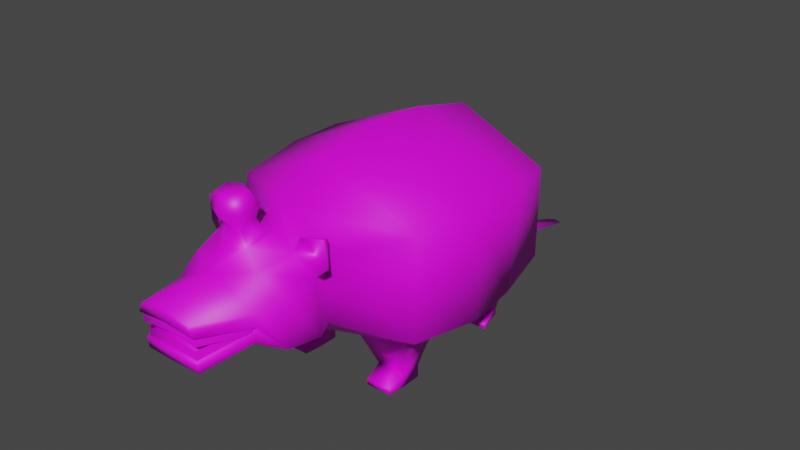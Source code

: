 # Source: enemy_002.blend  (saved by Blender 3.0.42; exported with 4.5.12 LTS)
import bpy
from mathutils import Matrix  # noqa: F401  (used for matrix-valued properties, if any)

bpy.ops.wm.read_factory_settings(use_empty=True)
scene = bpy.context.scene
scene.name = 'Scene'

# ---- collections
col_collection = bpy.data.collections.new('Collection'); scene.collection.children.link(col_collection)

# ---- images (referenced by path relative to the original .blend; pixels are not part of the script)
import os
ASSET_DIR = os.environ.get("B2B_ASSET_DIR", "")  # directory of the original .blend (textures are referenced by path, not embedded)
HERE = os.path.dirname(os.path.abspath(__file__))  # packed textures are extracted next to this script under _unpacked/

def load_image(name, relpath, width, height, colorspace="sRGB"):
    """Load a texture the original file referenced (path relative to the .blend, or extracted next to this script)."""
    p = next((c for c in (os.path.join(HERE, relpath), os.path.join(ASSET_DIR, relpath)) if relpath and os.path.exists(c)), "")
    if p:
        img = bpy.data.images.load(p, check_existing=True)
        img.name = name
    else:  # same state as the original file: an image datablock whose file is absent (Cycles renders it pink)
        img = bpy.data.images.new(name, width, height)
        img.source = "FILE"
        img.filepath = "//" + (relpath or name)
    img.colorspace_settings.name = colorspace
    return img
img_untitled = load_image('Untitled', '', 1024, 1024, 'sRGB')

# ---- materials (node trees are filled in below, after node groups)
mat_material = bpy.data.materials.new('Material')
mat_material.use_transparent_shadow = False

# ---- material node trees
mat_material.use_nodes = True; mat_material.node_tree.nodes.clear()
_N = mat_material.node_tree.nodes; _L = mat_material.node_tree.links
n0 = _N.new('ShaderNodeOutputMaterial'); n0.name = 'Material Output'; n0.location = (300, 300)
n1 = _N.new('ShaderNodeBsdfPrincipled'); n1.name = 'Principled BSDF'; n1.location = (10, 300)
n1.distribution = 'GGX'
n1.subsurface_method = 'RANDOM_WALK_SKIN'
n1.inputs[3].default_value = 1.45
n1.inputs[27].default_value = (0.0, 0.0, 0.0, 1.0)
n1.inputs[28].default_value = 1.0
n2 = _N.new('ShaderNodeTexImage'); n2.name = 'Image Texture'; n2.location = (-301, 296)
n2.image = img_untitled
n2.interpolation = 'Closest'
_L.new(n1.outputs[0], n0.inputs[0])
_L.new(n2.outputs[0], n1.inputs[0])
n0.is_active_output = True

# ---- world
world_world = bpy.data.worlds.new('World'); scene.world = world_world
world_world.use_nodes = True; world_world.node_tree.nodes.clear()
_N = world_world.node_tree.nodes; _L = world_world.node_tree.links
n0 = _N.new('ShaderNodeOutputWorld'); n0.name = 'World Output'; n0.location = (300, 300)
n1 = _N.new('ShaderNodeBackground'); n1.name = 'Background'; n1.location = (10, 300)
n1.inputs[0].default_value = (0.05088, 0.05088, 0.05088, 1.0)
_L.new(n1.outputs[0], n0.inputs[0])
n0.is_active_output = True
world_world.color = (0.05088, 0.05088, 0.05088)
world_world.use_sun_shadow = False
world_world.sun_shadow_jitter_overblur = 0.0

# ---- meshes
me_plane = bpy.data.meshes.new('Plane')
me_plane.from_pydata([(0.0, -0.9284, 1.323), (0.0, -0.9439, 0.5356), (0.0, 1.045, 1.103), (0.0, 1.041, 0.5609), (0.0, 0.76, 1.434), (0.0, -0.13, 1.564), (0.0, -0.5924, 1.481), (0.0, -0.565, 0.3076), (0.0, -0.1321, 0.3075), (0.0, 0.7161, 0.3849), (0.322, -0.9638, 1.099), (0.3147, -0.9084, 0.6554), (0.3752, 1.012, 0.6453), (0.4245, 0.9118, 1.019), (0.6685, -0.5613, 0.4754), (0.6853, -0.565, 1.187), (0.7613, -0.07849, 0.4462), (0.7449, -0.0817, 1.231), (0.6362, 0.744, 0.5104), (0.6431, 0.739, 1.154), (0.1105, -1.072, 1.245), (0.0, -1.107, 0.5821), (0.3925, -1.076, 1.055), (0.4158, -1.083, 0.6831), (0.2239, -1.359, 1.143), (0.0, -1.329, 0.6068), (0.3749, -1.287, 1.023), (0.3749, -1.302, 0.6919), (0.0, 0.2927, 1.546), (0.0, 0.285, 0.2922), (0.7588, 0.3339, 1.22), (0.7078, 0.3233, 0.4462), (0.1631, 0.404, 0.3214), (0.1631, 0.6811, 0.3809), (0.5523, 0.7116, 0.4917), (0.5813, 0.3755, 0.4586), (0.3975, 0.6589, 0.03736), (0.4136, 0.5854, 0.03736), (0.2991, 0.5894, 0.03736), (0.3154, 0.653, 0.03736), (0.1537, -0.4913, 0.321), (0.1537, -0.1921, 0.3022), (0.5749, -0.5102, 0.4251), (0.5721, -0.1696, 0.4253), (0.2546, -0.4113, 0.08993), (0.2546, -0.2677, 0.08993), (0.4584, -0.4113, 0.08993), (0.4572, -0.2677, 0.08993), (0.2546, -0.4113, -0.0006297), (0.2546, -0.2677, -0.0006297), (0.4584, -0.4113, -0.0006297), (0.4572, -0.2677, -0.0006297), (0.2662, -0.5356, 0.03626), (0.447, -0.5356, 0.03626), (0.2662, -0.5356, -0.0006297), (0.447, -0.5356, -0.0006297), (0.0, 1.124, 0.8117), (0.0, 1.497, 0.1742), (0.1155, 1.501, 0.2119), (0.0, 1.518, 0.2387), (0.0, 1.112, 0.466), (0.1988, 1.12, 0.5931), (0.0, 1.165, 0.6236), (0.0, 2.025, 0.05168), (0.05349, 2.026, 0.06518), (0.0, 2.032, 0.07477), (0.4921, -0.45, 0.2409), (0.4904, -0.2202, 0.2409), (0.2226, -0.442, 0.1762), (0.2226, -0.2298, 0.1683), (0.2413, 0.6674, 0.3484), (0.2313, 0.4872, 0.3237), (0.4834, 0.4759, 0.3488), (0.474, 0.6841, 0.366), (0.2756, -1.139, 1.192), (0.4507, -1.074, 1.303), (0.2894, -1.088, 1.269), (0.3654, -0.9499, 1.23), (0.4665, -1.058, 1.12), (0.2027, -1.787, 0.7117), (0.0, -1.798, 0.7216), (0.3177, -1.46, 0.8896), (0.0, -1.533, 0.9494), (0.3022, -1.458, 0.9656), (0.0, -1.484, 1.125), (0.3039, -1.473, 0.7915), (0.0, -1.552, 0.7608), (0.0, -1.375, 1.202), (0.0, -1.124, 1.292), (0.1136, -1.164, 1.272), (0.1155, -1.314, 1.234), (0.0, -1.341, 1.349), (0.0, -1.182, 1.378), (0.08726, -1.213, 1.372), (0.08726, -1.31, 1.355), (0.0, -1.372, 1.521), (0.0, -1.214, 1.55), (0.08726, -1.245, 1.544), (0.08726, -1.341, 1.527), (0.0, -1.405, 1.426), (0.113, -1.355, 1.436), (0.113, -1.199, 1.464), (0.0, -1.149, 1.473), (0.0, -1.824, 1.065), (0.1867, -1.814, 1.012), (0.0, -1.827, 0.9765), (0.2161, -1.814, 0.9468), (0.2894, -1.499, 0.8368), (0.1909, -1.781, 0.7857), (0.0, -1.787, 0.7931), (0.2881, -1.516, 0.8995), (0.187, -1.782, 0.8465), (0.0, -1.786, 0.8531), (0.3053, -1.48, 0.8968), (0.0, -1.809, 0.9744), (0.2035, -1.8, 0.9476), (0.2956, -1.497, 0.8489), (0.0, -1.809, 0.9127), (0.2035, -1.8, 0.8859), (0.0, -1.532, 0.919), (0.3135, -1.462, 0.864), (0.2027, -1.792, 0.7808), (0.0, -1.803, 0.7906), (0.3975, 0.6589, 0.0005197), (0.4136, 0.5854, 0.0005197), (0.2991, 0.5894, 0.0005197), (0.3154, 0.653, 0.0005197), (0.2596, 0.4551, 0.03736), (0.4527, 0.4511, 0.03736), (0.2596, 0.4551, 0.0005197), (0.4527, 0.4511, 0.0005197), (0.4273, 0.5661, 0.1687), (0.422, 0.6824, 0.1752), (0.2865, 0.5724, 0.1591), (0.292, 0.6731, 0.1685), (-0.322, -0.9638, 1.099), (-0.3147, -0.9084, 0.6554), (-0.3752, 1.012, 0.6453), (-0.4245, 0.9118, 1.019), (-0.6685, -0.5613, 0.4754), (-0.6853, -0.565, 1.187), (-0.7613, -0.07849, 0.4462), (-0.7449, -0.0817, 1.231), (-0.6362, 0.744, 0.5104), (-0.6431, 0.739, 1.154), (-0.1105, -1.072, 1.245), (-0.3925, -1.076, 1.055), (-0.4158, -1.083, 0.6831), (-0.2239, -1.359, 1.143), (-0.3749, -1.287, 1.023), (-0.3749, -1.302, 0.6919), (-0.7588, 0.3339, 1.22), (-0.7078, 0.3233, 0.4462), (-0.1631, 0.404, 0.3214), (-0.1631, 0.6811, 0.3809), (-0.5523, 0.7116, 0.4917), (-0.5813, 0.3755, 0.4586), (-0.3975, 0.6589, 0.03736), (-0.4136, 0.5854, 0.03736), (-0.2991, 0.5894, 0.03736), (-0.3154, 0.653, 0.03736), (-0.1537, -0.4913, 0.321), (-0.1537, -0.1921, 0.3022), (-0.5749, -0.5102, 0.4251), (-0.5721, -0.1696, 0.4253), (-0.2546, -0.4113, 0.08993), (-0.2546, -0.2677, 0.08993), (-0.4584, -0.4113, 0.08993), (-0.4572, -0.2677, 0.08993), (-0.2546, -0.4113, -0.0006297), (-0.2546, -0.2677, -0.0006297), (-0.4584, -0.4113, -0.0006297), (-0.4572, -0.2677, -0.0006297), (-0.2662, -0.5356, 0.03626), (-0.447, -0.5356, 0.03626), (-0.2662, -0.5356, -0.0006297), (-0.447, -0.5356, -0.0006297), (-0.1155, 1.501, 0.2119), (-0.1988, 1.12, 0.5931), (-0.05349, 2.026, 0.06518), (-0.4921, -0.45, 0.2409), (-0.4904, -0.2202, 0.2409), (-0.2226, -0.442, 0.1762), (-0.2226, -0.2298, 0.1683), (-0.2413, 0.6674, 0.3484), (-0.2313, 0.4872, 0.3237), (-0.4834, 0.4759, 0.3488), (-0.474, 0.6841, 0.366), (-0.2756, -1.139, 1.192), (-0.4507, -1.074, 1.303), (-0.2894, -1.088, 1.269), (-0.3654, -0.9499, 1.23), (-0.4665, -1.058, 1.12), (-0.2027, -1.787, 0.7117), (-0.3177, -1.46, 0.8896), (-0.3022, -1.458, 0.9656), (-0.3039, -1.473, 0.7915), (-0.1136, -1.164, 1.272), (-0.1155, -1.314, 1.234), (-0.08726, -1.213, 1.372), (-0.08726, -1.31, 1.355), (-0.08726, -1.245, 1.544), (-0.08726, -1.341, 1.527), (-0.113, -1.355, 1.436), (-0.113, -1.199, 1.464), (-0.1867, -1.814, 1.012), (-0.2161, -1.814, 0.9468), (-0.2894, -1.499, 0.8368), (-0.1909, -1.781, 0.7857), (-0.2881, -1.516, 0.8995), (-0.187, -1.782, 0.8465), (-0.3053, -1.48, 0.8968), (-0.2035, -1.8, 0.9476), (-0.2956, -1.497, 0.8489), (-0.2035, -1.8, 0.8859), (-0.3135, -1.462, 0.864), (-0.2027, -1.792, 0.7808), (-0.3975, 0.6589, 0.0005197), (-0.4136, 0.5854, 0.0005197), (-0.2991, 0.5894, 0.0005197), (-0.3154, 0.653, 0.0005197), (-0.2596, 0.4551, 0.03736), (-0.4527, 0.4511, 0.03736), (-0.2596, 0.4551, 0.0005197), (-0.4527, 0.4511, 0.0005197), (-0.4273, 0.5661, 0.1687), (-0.422, 0.6824, 0.1752), (-0.2865, 0.5724, 0.1591), (-0.292, 0.6731, 0.1685)], [], [(18, 9, 3, 12), (11, 1, 7, 14), (7, 8, 41, 40), (29, 9, 33, 32), (28, 30, 19, 4), (6, 15, 17, 5), (30, 31, 18, 19), (0, 10, 15, 6), (15, 14, 16, 17), (4, 19, 13, 2), (10, 11, 14, 15), (62, 61, 58, 59), (13, 12, 56, 2), (1, 11, 23, 21), (11, 10, 22, 23), (21, 23, 27, 25), (23, 22, 26, 27), (5, 17, 30, 28), (16, 8, 29, 31), (9, 18, 34, 33), (31, 29, 32, 35), (18, 31, 35, 34), (39, 36, 123, 126), (131, 133, 38, 37), (133, 134, 39, 38), (132, 131, 37, 36), (134, 132, 36, 39), (67, 66, 46, 47), (8, 16, 43, 41), (14, 7, 40, 42), (16, 14, 42, 43), (45, 47, 51, 49), (66, 68, 44, 46), (69, 67, 47, 45), (68, 69, 45, 44), (124, 130, 129, 125, 126, 123), (44, 45, 49, 48), (47, 46, 50, 51), (50, 46, 53, 55), (53, 52, 54, 55), (44, 48, 54, 52), (46, 44, 52, 53), (19, 18, 12, 13), (17, 16, 31, 30), (59, 58, 64, 65), (61, 60, 57, 58), (12, 3, 60, 61), (56, 12, 61, 62), (64, 63, 65), (58, 57, 63, 64), (40, 41, 69, 68), (41, 43, 67, 69), (42, 40, 68, 66), (43, 42, 66, 67), (34, 35, 72, 73), (33, 34, 73, 70), (35, 32, 71, 72), (32, 33, 70, 71), (22, 74, 24, 26), (77, 76, 75), (78, 77, 75), (76, 78, 75), (74, 22, 78, 76), (22, 10, 77, 78), (10, 74, 76, 77), (109, 108, 111, 112), (108, 107, 110, 111), (81, 106, 105, 82), (84, 103, 104, 83), (106, 104, 103, 105), (85, 79, 80, 86), (79, 121, 122, 80), (86, 25, 27, 85), (83, 104, 106, 81), (89, 93, 94, 90), (100, 98, 95, 99), (90, 94, 91, 87), (88, 92, 93, 89), (95, 98, 97, 96), (102, 96, 97, 101), (101, 97, 98, 100), (93, 101, 100, 94), (92, 102, 101, 93), (94, 100, 99, 91), (113, 115, 118, 116), (115, 114, 117, 118), (119, 122, 121, 120), (85, 120, 121, 79), (83, 26, 24, 84), (119, 120, 81, 82), (85, 27, 26, 83, 81, 120), (88, 89, 20, 0), (74, 10, 0, 20), (90, 87, 84, 24), (89, 90, 24, 74, 20), (38, 39, 126, 125), (36, 37, 124, 123), (124, 37, 128, 130), (128, 127, 129, 130), (37, 38, 127, 128), (38, 125, 129, 127), (70, 73, 132, 134), (73, 72, 131, 132), (71, 70, 134, 133), (72, 71, 133, 131), (50, 55, 54, 48, 49, 51), (143, 137, 3, 9), (136, 139, 7, 1), (7, 161, 162, 8), (29, 153, 154, 9), (28, 4, 144, 151), (6, 5, 142, 140), (151, 144, 143, 152), (0, 6, 140, 135), (140, 142, 141, 139), (4, 2, 138, 144), (135, 140, 139, 136), (62, 59, 177, 178), (138, 2, 56, 137), (1, 21, 147, 136), (136, 147, 146, 135), (21, 25, 150, 147), (147, 150, 149, 146), (5, 28, 151, 142), (141, 152, 29, 8), (9, 154, 155, 143), (152, 156, 153, 29), (143, 155, 156, 152), (160, 220, 217, 157), (225, 158, 159, 227), (227, 159, 160, 228), (226, 157, 158, 225), (228, 160, 157, 226), (181, 168, 167, 180), (8, 162, 164, 141), (139, 163, 161, 7), (141, 164, 163, 139), (166, 170, 172, 168), (180, 167, 165, 182), (183, 166, 168, 181), (182, 165, 166, 183), (218, 217, 220, 219, 223, 224), (165, 169, 170, 166), (168, 172, 171, 167), (171, 176, 174, 167), (174, 176, 175, 173), (165, 173, 175, 169), (167, 174, 173, 165), (144, 138, 137, 143), (142, 151, 152, 141), (59, 65, 179, 177), (178, 177, 57, 60), (137, 178, 60, 3), (56, 62, 178, 137), (179, 65, 63), (177, 179, 63, 57), (161, 182, 183, 162), (162, 183, 181, 164), (163, 180, 182, 161), (164, 181, 180, 163), (155, 187, 186, 156), (154, 184, 187, 155), (156, 186, 185, 153), (153, 185, 184, 154), (146, 149, 148, 188), (191, 189, 190), (192, 189, 191), (190, 189, 192), (188, 190, 192, 146), (146, 192, 191, 135), (135, 191, 190, 188), (109, 112, 210, 208), (208, 210, 209, 207), (194, 82, 105, 206), (84, 195, 205, 103), (206, 105, 103, 205), (196, 86, 80, 193), (193, 80, 122, 216), (86, 196, 150, 25), (195, 194, 206, 205), (197, 198, 200, 199), (203, 99, 95, 202), (198, 87, 91, 200), (88, 197, 199, 92), (95, 96, 201, 202), (102, 204, 201, 96), (204, 203, 202, 201), (199, 200, 203, 204), (92, 199, 204, 102), (200, 91, 99, 203), (211, 213, 214, 212), (212, 214, 117, 114), (119, 215, 216, 122), (196, 193, 216, 215), (195, 84, 148, 149), (119, 82, 194, 215), (196, 215, 194, 195, 149, 150), (88, 0, 145, 197), (188, 145, 0, 135), (198, 148, 84, 87), (197, 145, 188, 148, 198), (159, 219, 220, 160), (157, 217, 218, 158), (218, 224, 222, 158), (222, 224, 223, 221), (158, 222, 221, 159), (159, 221, 223, 219), (184, 228, 226, 187), (187, 226, 225, 186), (185, 227, 228, 184), (186, 225, 227, 185), (171, 172, 170, 169, 175, 176)])
me_plane.polygons.foreach_set('use_smooth', [True] * 212)
_uv = me_plane.uv_layers.new(name='UVMap')
_uv.uv.foreach_set('vector', [0.2434, 0.4139, 0.3936, 0.4141, 0.3827, 0.4989, 0.2938, 0.491, 0.3235, 0.0125, 0.4012, 0.01332, 0.4095, 0.1144, 0.2514, 0.1097, 0.4095, 0.1144, 0.4042, 0.2149, 0.3702, 0.1977, 0.3736, 0.1308, 0.4021, 0.3105, 0.3936, 0.4141, 0.3567, 0.4015, 0.3624, 0.3365, 0.2017, 0.5558, 0.0125, 0.543, 0.03267, 0.4474, 0.1936, 0.4459, 0.1919, 0.7601, 0.02109, 0.7503, 0.01477, 0.6384, 0.2017, 0.6528, 0.4366, 0.343, 0.6145, 0.3421, 0.6003, 0.44, 0.4527, 0.4394, 0.1764, 0.8438, 0.08701, 0.857, 0.02109, 0.7503, 0.1919, 0.7601, 0.4448, 0.1359, 0.608, 0.1364, 0.6145, 0.2491, 0.4345, 0.2476, 0.1936, 0.4459, 0.03267, 0.4474, 0.06683, 0.3851, 0.1646, 0.35, 0.4666, 0.0125, 0.5686, 0.02208, 0.608, 0.1364, 0.4448, 0.1359, 0.1151, 0.2479, 0.07084, 0.2645, 0.05092, 0.1409, 0.07754, 0.1341, 0.06683, 0.3851, 0.03787, 0.3005, 0.1346, 0.2875, 0.1646, 0.35, 0.5934, 0.5513, 0.6084, 0.6331, 0.5677, 0.6511, 0.5525, 0.5586, 0.6084, 0.6331, 0.6084, 0.736, 0.5769, 0.7294, 0.5677, 0.6511, 0.5525, 0.5586, 0.5677, 0.6511, 0.5251, 0.6507, 0.4974, 0.5719, 0.5677, 0.6511, 0.5769, 0.7294, 0.5258, 0.7208, 0.5251, 0.6507, 0.2017, 0.6528, 0.01477, 0.6384, 0.0125, 0.543, 0.2017, 0.5558, 0.2267, 0.2218, 0.4042, 0.2149, 0.4021, 0.3105, 0.2359, 0.3142, 0.3936, 0.4141, 0.2434, 0.4139, 0.2637, 0.4066, 0.3567, 0.4015, 0.2359, 0.3142, 0.4021, 0.3105, 0.3624, 0.3365, 0.263, 0.3311, 0.2434, 0.4139, 0.2359, 0.3142, 0.263, 0.3311, 0.2637, 0.4066, 0.8861, 0.8618, 0.8861, 0.8429, 0.8945, 0.8429, 0.8945, 0.8618, 0.7188, 0.6443, 0.7198, 0.6091, 0.7465, 0.6151, 0.7463, 0.6357, 0.7198, 0.6091, 0.7316, 0.5899, 0.7516, 0.6041, 0.7465, 0.6151, 0.7345, 0.6661, 0.7188, 0.6443, 0.7463, 0.6357, 0.7532, 0.6471, 0.7573, 0.6763, 0.7345, 0.6661, 0.7532, 0.6471, 0.7656, 0.6543, 0.7028, 0.18, 0.6885, 0.1269, 0.726, 0.1283, 0.7336, 0.1595, 0.4042, 0.2149, 0.2267, 0.2218, 0.2713, 0.202, 0.3702, 0.1977, 0.2514, 0.1097, 0.4095, 0.1144, 0.3736, 0.1308, 0.275, 0.1237, 0.2267, 0.2218, 0.2514, 0.1097, 0.275, 0.1237, 0.2713, 0.202, 0.8094, 0.7623, 0.8094, 0.7159, 0.8301, 0.7159, 0.8301, 0.7623, 0.6885, 0.1269, 0.7221, 0.07034, 0.7398, 0.08396, 0.726, 0.1283, 0.7594, 0.2084, 0.7028, 0.18, 0.7336, 0.1595, 0.767, 0.1893, 0.7221, 0.07034, 0.7637, 0.04553, 0.767, 0.06614, 0.7398, 0.08396, 0.7427, 0.4776, 0.7733, 0.468, 0.7733, 0.5123, 0.7423, 0.5039, 0.7277, 0.5004, 0.7259, 0.4816, 0.8094, 0.5842, 0.8094, 0.5513, 0.8301, 0.5513, 0.8301, 0.5842, 0.8094, 0.7159, 0.8094, 0.6829, 0.8301, 0.6829, 0.8301, 0.7159, 0.8301, 0.6829, 0.8094, 0.6829, 0.8217, 0.6543, 0.8301, 0.6543, 0.8217, 0.6543, 0.8217, 0.6128, 0.8301, 0.6128, 0.8301, 0.6543, 0.8094, 0.5842, 0.8301, 0.5842, 0.8301, 0.6128, 0.8217, 0.6128, 0.7906, 0.6569, 0.7906, 0.6102, 0.8217, 0.6128, 0.8217, 0.6543, 0.4527, 0.4394, 0.6003, 0.44, 0.5706, 0.5263, 0.4843, 0.503, 0.4345, 0.2476, 0.6145, 0.2491, 0.6145, 0.3421, 0.4366, 0.343, 0.07754, 0.1341, 0.05092, 0.1409, 0.04289, 0.01543, 0.05508, 0.0125, 0.3359, 0.5167, 0.3899, 0.5255, 0.4064, 0.636, 0.3783, 0.6357, 0.2938, 0.491, 0.3827, 0.4989, 0.3899, 0.5255, 0.3359, 0.5167, 0.1346, 0.2875, 0.03787, 0.3005, 0.07084, 0.2645, 0.1151, 0.2479, 0.3967, 0.7613, 0.4095, 0.7614, 0.4081, 0.7668, 0.3783, 0.6357, 0.4064, 0.636, 0.4095, 0.7614, 0.3967, 0.7613, 0.6938, 0.04499, 0.7528, 0.0125, 0.7637, 0.04553, 0.7221, 0.07034, 0.7509, 0.2414, 0.6614, 0.2024, 0.7028, 0.18, 0.7594, 0.2084, 0.6395, 0.1289, 0.6938, 0.04499, 0.7221, 0.07034, 0.6885, 0.1269, 0.6614, 0.2024, 0.6395, 0.1289, 0.6885, 0.1269, 0.7028, 0.18, 0.6861, 0.7231, 0.6334, 0.6824, 0.669, 0.6611, 0.7048, 0.6998, 0.7656, 0.7201, 0.6861, 0.7231, 0.7048, 0.6998, 0.7531, 0.7095, 0.6334, 0.6824, 0.6477, 0.5782, 0.669, 0.5888, 0.669, 0.6611, 0.6477, 0.5782, 0.7036, 0.5513, 0.7078, 0.5656, 0.669, 0.5888, 0.5769, 0.7294, 0.5543, 0.773, 0.4964, 0.761, 0.5258, 0.7208, 0.8659, 0.5711, 0.8878, 0.5998, 0.8551, 0.6174, 0.89, 0.6396, 0.8575, 0.6641, 0.8551, 0.6174, 0.8878, 0.5998, 0.89, 0.6396, 0.8551, 0.6174, 0.9104, 0.5983, 0.9104, 0.6447, 0.89, 0.6396, 0.8878, 0.5998, 0.9104, 0.6447, 0.8942, 0.6771, 0.8575, 0.6641, 0.89, 0.6396, 0.8935, 0.5513, 0.9104, 0.5983, 0.8878, 0.5998, 0.8659, 0.5711, 0.8732, 0.379, 0.8667, 0.3357, 0.8807, 0.335, 0.8868, 0.3775, 0.8667, 0.3357, 0.8721, 0.2664, 0.8868, 0.2689, 0.8807, 0.335, 0.754, 0.343, 0.7919, 0.2664, 0.8417, 0.2715, 0.8299, 0.3381, 0.7292, 0.7487, 0.7292, 0.8276, 0.6847, 0.8276, 0.6506, 0.7481, 0.6741, 0.8401, 0.6847, 0.8276, 0.7292, 0.8276, 0.7237, 0.8472, 0.8088, 0.105, 0.8319, 0.0305, 0.8784, 0.02837, 0.8785, 0.0856, 0.8319, 0.0305, 0.832, 0.01462, 0.8785, 0.0125, 0.8784, 0.02837, 0.4383, 0.6001, 0.4974, 0.5719, 0.5251, 0.6507, 0.481, 0.6632, 0.6506, 0.7481, 0.6847, 0.8276, 0.6685, 0.8303, 0.6334, 0.7524, 0.729, 0.3737, 0.7032, 0.3685, 0.7016, 0.3462, 0.729, 0.3383, 0.669, 0.329, 0.6599, 0.349, 0.6395, 0.3432, 0.6419, 0.3203, 0.6867, 0.2823, 0.6734, 0.3074, 0.6533, 0.3002, 0.6603, 0.2664, 0.6697, 0.443, 0.6617, 0.4206, 0.6805, 0.4108, 0.6956, 0.4323, 0.6395, 0.3432, 0.6599, 0.349, 0.6615, 0.3714, 0.642, 0.38, 0.6476, 0.4024, 0.642, 0.38, 0.6615, 0.3714, 0.6732, 0.39, 0.6828, 0.3768, 0.6615, 0.3714, 0.6599, 0.349, 0.6803, 0.3407, 0.7032, 0.3685, 0.6828, 0.3768, 0.6803, 0.3407, 0.7016, 0.3462, 0.6617, 0.4206, 0.6476, 0.4024, 0.6732, 0.39, 0.6805, 0.4108, 0.6734, 0.3074, 0.669, 0.329, 0.6419, 0.3203, 0.6533, 0.3002, 0.8031, 0.7873, 0.8046, 0.8652, 0.7906, 0.8634, 0.7917, 0.7902, 0.8046, 0.8652, 0.8046, 0.9124, 0.7906, 0.9105, 0.7906, 0.8634, 0.829, 0.3451, 0.8417, 0.4124, 0.7957, 0.4199, 0.7543, 0.3489, 0.8088, 0.105, 0.792, 0.107, 0.8161, 0.0285, 0.8319, 0.0305, 0.4807, 0.7079, 0.5258, 0.7208, 0.4964, 0.761, 0.4345, 0.7817, 0.829, 0.3451, 0.7543, 0.3489, 0.754, 0.343, 0.8299, 0.3381, 0.481, 0.6632, 0.5251, 0.6507, 0.5258, 0.7208, 0.4807, 0.7079, 0.4817, 0.6882, 0.4811, 0.6816, 0.1758, 0.8889, 0.1506, 0.9007, 0.1474, 0.8788, 0.1764, 0.8438, 0.109, 0.8978, 0.08701, 0.857, 0.1764, 0.8438, 0.1474, 0.8788, 0.1488, 0.9359, 0.1703, 0.9577, 0.1631, 0.9875, 0.1179, 0.9499, 0.1506, 0.9007, 0.1488, 0.9359, 0.1179, 0.9499, 0.109, 0.8978, 0.1474, 0.8788, 0.8861, 0.7172, 0.8861, 0.7021, 0.8945, 0.7021, 0.8945, 0.7172, 0.8861, 0.8429, 0.8861, 0.8257, 0.8945, 0.8257, 0.8945, 0.8429, 0.8945, 0.8257, 0.8861, 0.8257, 0.8861, 0.7936, 0.8945, 0.7936, 0.8861, 0.7936, 0.8861, 0.7493, 0.8945, 0.7493, 0.8945, 0.7936, 0.8555, 0.784, 0.8551, 0.7577, 0.8861, 0.7493, 0.8861, 0.7936, 0.8861, 0.7172, 0.8945, 0.7172, 0.8945, 0.7493, 0.8861, 0.7493, 0.7531, 0.7095, 0.7048, 0.6998, 0.7345, 0.6661, 0.7573, 0.6763, 0.7048, 0.6998, 0.669, 0.6611, 0.7188, 0.6443, 0.7345, 0.6661, 0.669, 0.5888, 0.7078, 0.5656, 0.7316, 0.5899, 0.7198, 0.6091, 0.669, 0.6611, 0.669, 0.5888, 0.7198, 0.6091, 0.7188, 0.6443, 0.668, 0.5147, 0.6395, 0.5121, 0.6395, 0.4707, 0.668, 0.468, 0.7009, 0.468, 0.7009, 0.5145, 0.2434, 0.4139, 0.2938, 0.491, 0.3827, 0.4989, 0.3936, 0.4141, 0.3235, 0.0125, 0.2514, 0.1097, 0.4095, 0.1144, 0.4012, 0.01332, 0.4095, 0.1144, 0.3736, 0.1308, 0.3702, 0.1977, 0.4042, 0.2149, 0.4021, 0.3105, 0.3624, 0.3365, 0.3567, 0.4015, 0.3936, 0.4141, 0.2017, 0.5558, 0.1936, 0.4459, 0.03267, 0.4474, 0.0125, 0.543, 0.1919, 0.7601, 0.2017, 0.6528, 0.01477, 0.6384, 0.02109, 0.7503, 0.4366, 0.343, 0.4527, 0.4394, 0.6003, 0.44, 0.6145, 0.3421, 0.1764, 0.8438, 0.1919, 0.7601, 0.02109, 0.7503, 0.08701, 0.857, 0.4448, 0.1359, 0.4345, 0.2476, 0.6145, 0.2491, 0.608, 0.1364, 0.1936, 0.4459, 0.1646, 0.35, 0.06683, 0.3851, 0.03267, 0.4474, 0.4666, 0.0125, 0.4448, 0.1359, 0.608, 0.1364, 0.5686, 0.02208, 0.1151, 0.2479, 0.07754, 0.1341, 0.05092, 0.1409, 0.07084, 0.2645, 0.06683, 0.3851, 0.1646, 0.35, 0.1346, 0.2875, 0.03787, 0.3005, 0.5934, 0.5513, 0.5525, 0.5586, 0.5677, 0.6511, 0.6084, 0.6331, 0.6084, 0.6331, 0.5677, 0.6511, 0.5769, 0.7294, 0.6084, 0.736, 0.5525, 0.5586, 0.4974, 0.5719, 0.5251, 0.6507, 0.5677, 0.6511, 0.5677, 0.6511, 0.5251, 0.6507, 0.5258, 0.7208, 0.5769, 0.7294, 0.2017, 0.6528, 0.2017, 0.5558, 0.0125, 0.543, 0.01477, 0.6384, 0.2267, 0.2218, 0.2359, 0.3142, 0.4021, 0.3105, 0.4042, 0.2149, 0.3936, 0.4141, 0.3567, 0.4015, 0.2637, 0.4066, 0.2434, 0.4139, 0.2359, 0.3142, 0.263, 0.3311, 0.3624, 0.3365, 0.4021, 0.3105, 0.2434, 0.4139, 0.2637, 0.4066, 0.263, 0.3311, 0.2359, 0.3142, 0.8861, 0.8618, 0.8945, 0.8618, 0.8945, 0.8429, 0.8861, 0.8429, 0.7188, 0.6443, 0.7463, 0.6357, 0.7465, 0.6151, 0.7198, 0.6091, 0.7198, 0.6091, 0.7465, 0.6151, 0.7516, 0.6041, 0.7316, 0.5899, 0.7345, 0.6661, 0.7532, 0.6471, 0.7463, 0.6357, 0.7188, 0.6443, 0.7573, 0.6763, 0.7656, 0.6543, 0.7532, 0.6471, 0.7345, 0.6661, 0.7028, 0.18, 0.7336, 0.1595, 0.726, 0.1283, 0.6885, 0.1269, 0.4042, 0.2149, 0.3702, 0.1977, 0.2713, 0.202, 0.2267, 0.2218, 0.2514, 0.1097, 0.275, 0.1237, 0.3736, 0.1308, 0.4095, 0.1144, 0.2267, 0.2218, 0.2713, 0.202, 0.275, 0.1237, 0.2514, 0.1097, 0.8094, 0.7623, 0.8301, 0.7623, 0.8301, 0.7159, 0.8094, 0.7159, 0.6885, 0.1269, 0.726, 0.1283, 0.7398, 0.08396, 0.7221, 0.07034, 0.7594, 0.2084, 0.767, 0.1893, 0.7336, 0.1595, 0.7028, 0.18, 0.7221, 0.07034, 0.7398, 0.08396, 0.767, 0.06614, 0.7637, 0.04553, 0.7427, 0.4776, 0.7259, 0.4816, 0.7277, 0.5004, 0.7423, 0.5039, 0.7733, 0.5123, 0.7733, 0.468, 0.8094, 0.5842, 0.8301, 0.5842, 0.8301, 0.5513, 0.8094, 0.5513, 0.8094, 0.7159, 0.8301, 0.7159, 0.8301, 0.6829, 0.8094, 0.6829, 0.8301, 0.6829, 0.8301, 0.6543, 0.8217, 0.6543, 0.8094, 0.6829, 0.8217, 0.6543, 0.8301, 0.6543, 0.8301, 0.6128, 0.8217, 0.6128, 0.8094, 0.5842, 0.8217, 0.6128, 0.8301, 0.6128, 0.8301, 0.5842, 0.7906, 0.6569, 0.8217, 0.6543, 0.8217, 0.6128, 0.7906, 0.6102, 0.4527, 0.4394, 0.4843, 0.503, 0.5706, 0.5263, 0.6003, 0.44, 0.4345, 0.2476, 0.4366, 0.343, 0.6145, 0.3421, 0.6145, 0.2491, 0.07754, 0.1341, 0.05508, 0.0125, 0.04289, 0.01543, 0.05092, 0.1409, 0.3359, 0.5167, 0.3783, 0.6357, 0.4064, 0.636, 0.3899, 0.5255, 0.2938, 0.491, 0.3359, 0.5167, 0.3899, 0.5255, 0.3827, 0.4989, 0.1346, 0.2875, 0.1151, 0.2479, 0.07084, 0.2645, 0.03787, 0.3005, 0.3967, 0.7613, 0.4081, 0.7668, 0.4095, 0.7614, 0.3783, 0.6357, 0.3967, 0.7613, 0.4095, 0.7614, 0.4064, 0.636, 0.6938, 0.04499, 0.7221, 0.07034, 0.7637, 0.04553, 0.7528, 0.0125, 0.7509, 0.2414, 0.7594, 0.2084, 0.7028, 0.18, 0.6614, 0.2024, 0.6395, 0.1289, 0.6885, 0.1269, 0.7221, 0.07034, 0.6938, 0.04499, 0.6614, 0.2024, 0.7028, 0.18, 0.6885, 0.1269, 0.6395, 0.1289, 0.6861, 0.7231, 0.7048, 0.6998, 0.669, 0.6611, 0.6334, 0.6824, 0.7656, 0.7201, 0.7531, 0.7095, 0.7048, 0.6998, 0.6861, 0.7231, 0.6334, 0.6824, 0.669, 0.6611, 0.669, 0.5888, 0.6477, 0.5782, 0.6477, 0.5782, 0.669, 0.5888, 0.7078, 0.5656, 0.7036, 0.5513, 0.5769, 0.7294, 0.5258, 0.7208, 0.4964, 0.761, 0.5543, 0.773, 0.8659, 0.5711, 0.8551, 0.6174, 0.8878, 0.5998, 0.89, 0.6396, 0.8551, 0.6174, 0.8575, 0.6641, 0.8878, 0.5998, 0.8551, 0.6174, 0.89, 0.6396, 0.9104, 0.5983, 0.8878, 0.5998, 0.89, 0.6396, 0.9104, 0.6447, 0.9104, 0.6447, 0.89, 0.6396, 0.8575, 0.6641, 0.8942, 0.6771, 0.8935, 0.5513, 0.8659, 0.5711, 0.8878, 0.5998, 0.9104, 0.5983, 0.8732, 0.379, 0.8868, 0.3775, 0.8807, 0.335, 0.8667, 0.3357, 0.8667, 0.3357, 0.8807, 0.335, 0.8868, 0.2689, 0.8721, 0.2664, 0.754, 0.343, 0.8299, 0.3381, 0.8417, 0.2715, 0.7919, 0.2664, 0.7292, 0.7487, 0.6506, 0.7481, 0.6847, 0.8276, 0.7292, 0.8276, 0.6741, 0.8401, 0.7237, 0.8472, 0.7292, 0.8276, 0.6847, 0.8276, 0.8088, 0.105, 0.8785, 0.0856, 0.8784, 0.02837, 0.8319, 0.0305, 0.8319, 0.0305, 0.8784, 0.02837, 0.8785, 0.0125, 0.832, 0.01462, 0.4383, 0.6001, 0.481, 0.6632, 0.5251, 0.6507, 0.4974, 0.5719, 0.6506, 0.7481, 0.6334, 0.7524, 0.6685, 0.8303, 0.6847, 0.8276, 0.729, 0.3737, 0.729, 0.3383, 0.7016, 0.3462, 0.7032, 0.3685, 0.669, 0.329, 0.6419, 0.3203, 0.6395, 0.3432, 0.6599, 0.349, 0.6867, 0.2823, 0.6603, 0.2664, 0.6533, 0.3002, 0.6734, 0.3074, 0.6697, 0.443, 0.6956, 0.4323, 0.6805, 0.4108, 0.6617, 0.4206, 0.6395, 0.3432, 0.642, 0.38, 0.6615, 0.3714, 0.6599, 0.349, 0.6476, 0.4024, 0.6732, 0.39, 0.6615, 0.3714, 0.642, 0.38, 0.6828, 0.3768, 0.6803, 0.3407, 0.6599, 0.349, 0.6615, 0.3714, 0.7032, 0.3685, 0.7016, 0.3462, 0.6803, 0.3407, 0.6828, 0.3768, 0.6617, 0.4206, 0.6805, 0.4108, 0.6732, 0.39, 0.6476, 0.4024, 0.6734, 0.3074, 0.6533, 0.3002, 0.6419, 0.3203, 0.669, 0.329, 0.8031, 0.7873, 0.7917, 0.7902, 0.7906, 0.8634, 0.8046, 0.8652, 0.8046, 0.8652, 0.7906, 0.8634, 0.7906, 0.9105, 0.8046, 0.9124, 0.829, 0.3451, 0.7543, 0.3489, 0.7957, 0.4199, 0.8417, 0.4124, 0.8088, 0.105, 0.8319, 0.0305, 0.8161, 0.0285, 0.792, 0.107, 0.4807, 0.7079, 0.4345, 0.7817, 0.4964, 0.761, 0.5258, 0.7208, 0.829, 0.3451, 0.8299, 0.3381, 0.754, 0.343, 0.7543, 0.3489, 0.481, 0.6632, 0.4811, 0.6816, 0.4817, 0.6882, 0.4807, 0.7079, 0.5258, 0.7208, 0.5251, 0.6507, 0.1758, 0.8889, 0.1764, 0.8438, 0.1474, 0.8788, 0.1506, 0.9007, 0.109, 0.8978, 0.1474, 0.8788, 0.1764, 0.8438, 0.08701, 0.857, 0.1488, 0.9359, 0.1179, 0.9499, 0.1631, 0.9875, 0.1703, 0.9577, 0.1506, 0.9007, 0.1474, 0.8788, 0.109, 0.8978, 0.1179, 0.9499, 0.1488, 0.9359, 0.8861, 0.7172, 0.8945, 0.7172, 0.8945, 0.7021, 0.8861, 0.7021, 0.8861, 0.8429, 0.8945, 0.8429, 0.8945, 0.8257, 0.8861, 0.8257, 0.8945, 0.8257, 0.8945, 0.7936, 0.8861, 0.7936, 0.8861, 0.8257, 0.8861, 0.7936, 0.8945, 0.7936, 0.8945, 0.7493, 0.8861, 0.7493, 0.8555, 0.784, 0.8861, 0.7936, 0.8861, 0.7493, 0.8551, 0.7577, 0.8861, 0.7172, 0.8861, 0.7493, 0.8945, 0.7493, 0.8945, 0.7172, 0.7531, 0.7095, 0.7573, 0.6763, 0.7345, 0.6661, 0.7048, 0.6998, 0.7048, 0.6998, 0.7345, 0.6661, 0.7188, 0.6443, 0.669, 0.6611, 0.669, 0.5888, 0.7198, 0.6091, 0.7316, 0.5899, 0.7078, 0.5656, 0.669, 0.6611, 0.7188, 0.6443, 0.7198, 0.6091, 0.669, 0.5888, 0.668, 0.5147, 0.7009, 0.5145, 0.7009, 0.468, 0.668, 0.468, 0.6395, 0.4707, 0.6395, 0.5121])
me_plane.materials.append(mat_material)
me_plane.use_remesh_fix_poles = True
me_plane.use_remesh_preserve_attributes = False
me_plane.update()
arm_armature = bpy.data.armatures.new('Armature')  # bones are not reproduced

# ---- objects
ob_enemy_002 = bpy.data.objects.new('enemy_002', me_plane)
ob_armature = bpy.data.objects.new('Armature', arm_armature)

# ---- transforms, parenting, visibility, modifiers, constraints
ob_enemy_002.parent = ob_armature
ob_enemy_002.matrix_parent_inverse = Matrix(((1.0, -0.0, 0.0, -2.079e-16), (-0.0, 1.0, -0.0, -0.637), (0.0, -0.0, 1.0, -0.9365), (-0.0, 0.0, -0.0, 1.0)))
ob_enemy_002.location = (0.0, 0.0, 0.0)
_vg = ob_enemy_002.vertex_groups.new(name='spine')
for _i, _w in zip([0, 2, 4, 5, 6, 8, 9, 12, 13, 15, 16, 17, 18, 19, 28, 29, 30, 31, 32, 33, 34, 35, 41, 43, 56, 61, 70, 71, 72, 137, 138, 140, 141, 142, 143, 144, 151, 152, 153, 154, 155, 156, 162, 164, 178, 184, 185, 186], [0.003418, 0.612, 0.7572, 0.283, 0.1065, 0.1332, 0.2274, 0.1114, 0.6285, 0.07267, 0.01229, 0.2171, 0.06461, 0.6892, 0.6091, 0.4358, 0.5952, 0.09377, 0.3013, 0.131, 0.06345, 0.09476, 0.06336, 0.0002017, 0.08878, 0.005159, 0.05915, 0.1295, 0.03034, 0.1114, 0.6285, 0.07267, 0.01229, 0.2171, 0.06461, 0.6892, 0.5952, 0.09377, 0.3013, 0.131, 0.06345, 0.09476, 0.06336, 0.0002017, 0.005159, 0.05915, 0.1295, 0.03034]): _vg.add([_i], _w, 'REPLACE')
_vg = ob_enemy_002.vertex_groups.new(name='chest')
for _i, _w in zip([0, 1, 4, 5, 6, 7, 8, 10, 11, 13, 14, 15, 16, 17, 19, 20, 21, 22, 28, 29, 30, 31, 32, 35, 40, 41, 42, 43, 68, 69, 71, 74, 75, 76, 77, 78, 88, 89, 92, 93, 102, 135, 136, 138, 139, 140, 141, 142, 144, 145, 146, 151, 152, 153, 156, 161, 162, 163, 164, 182, 183, 185, 188, 189, 190, 191, 192, 197, 199], [0.1211, 0.07273, 0.08574, 0.5017, 0.4838, 0.3367, 0.3529, 0.07553, 0.02316, 0.01693, 0.04587, 0.5419, 0.02502, 0.527, 0.07819, 0.05366, 0.02414, 0.02034, 0.2398, 0.1243, 0.1899, 0.02445, 0.0616, 0.009849, 0.1848, 0.1761, 0.05319, 0.05027, 0.03256, 0.0275, 0.0006122, 0.01019, 0.03546, 0.02647, 0.05418, 0.02402, 0.03981, 0.02061, 0.01258, 0.002059, 0.002086, 0.07553, 0.02316, 0.01693, 0.04587, 0.5419, 0.02502, 0.527, 0.07819, 0.05366, 0.02034, 0.1899, 0.02445, 0.0616, 0.009849, 0.1848, 0.1761, 0.05319, 0.05027, 0.03256, 0.0275, 0.0006122, 0.01019, 0.03546, 0.02647, 0.05418, 0.02402, 0.02061, 0.002059]): _vg.add([_i], _w, 'REPLACE')
_vg = ob_enemy_002.vertex_groups.new(name='neck')
for _i, _w in zip([0, 1, 5, 6, 7, 10, 11, 14, 15, 17, 20, 21, 22, 23, 24, 25, 26, 27, 28, 40, 42, 74, 75, 76, 77, 78, 81, 83, 85, 87, 88, 89, 90, 91, 92, 93, 94, 95, 96, 97, 98, 99, 100, 101, 102, 120, 135, 136, 139, 140, 142, 145, 146, 147, 148, 149, 150, 161, 163, 188, 189, 190, 191, 192, 194, 195, 196, 197, 198, 199, 200, 201, 202, 203, 204, 215], [0.3966, 0.503, 0.0784, 0.1822, 0.1443, 0.6311, 0.6152, 0.08621, 0.1601, 0.0529, 0.2429, 0.2708, 0.3314, 0.2947, 0.06225, 0.103, 0.1233, 0.1212, 0.02275, 0.07966, 0.0617, 0.253, 0.4063, 0.339, 0.4854, 0.4106, 0.01117, 0.0122, 0.02284, 0.05694, 0.1992, 0.1755, 0.09089, 0.1571, 0.1686, 0.1608, 0.1611, 0.1574, 0.1544, 0.1573, 0.1584, 0.1657, 0.1608, 0.159, 0.1578, 0.01237, 0.6311, 0.6152, 0.08621, 0.1601, 0.0529, 0.2429, 0.3314, 0.2947, 0.06225, 0.1233, 0.1212, 0.07966, 0.0617, 0.253, 0.4063, 0.339, 0.4854, 0.4106, 0.01117, 0.0122, 0.02284, 0.1755, 0.09089, 0.1608, 0.1611, 0.1573, 0.1584, 0.1608, 0.159, 0.01237]): _vg.add([_i], _w, 'REPLACE')
_vg = ob_enemy_002.vertex_groups.new(name='head')
for _i, _w in zip([0, 1, 5, 6, 7, 10, 11, 15, 20, 21, 22, 23, 24, 25, 26, 27, 28, 40, 74, 75, 76, 77, 78, 79, 81, 83, 84, 85, 87, 88, 89, 90, 91, 92, 93, 94, 95, 96, 97, 98, 99, 100, 101, 102, 104, 106, 120, 121, 135, 136, 140, 145, 146, 147, 148, 149, 150, 161, 188, 189, 190, 191, 192, 193, 194, 195, 196, 197, 198, 199, 200, 201, 202, 203, 204, 205, 206, 215, 216], [0.4198, 0.1773, 0.07281, 0.1785, 0.0437, 0.2281, 0.1564, 0.06263, 0.5979, 0.3606, 0.5338, 0.4906, 0.638, 0.1799, 0.6092, 0.523, 0.01558, 0.0007557, 0.6084, 0.4608, 0.5244, 0.3791, 0.4637, 0.04873, 0.2894, 0.2643, 0.06744, 0.2127, 0.385, 0.5851, 0.6072, 0.6228, 0.4594, 0.5126, 0.5074, 0.5007, 0.4538, 0.4645, 0.4733, 0.4688, 0.4574, 0.4799, 0.4874, 0.4788, 0.01559, 0.03812, 0.2552, 0.05481, 0.2281, 0.1564, 0.06263, 0.5979, 0.5338, 0.4906, 0.638, 0.6092, 0.523, 0.0007557, 0.6084, 0.4608, 0.5244, 0.3791, 0.4637, 0.04873, 0.2894, 0.2643, 0.2127, 0.6072, 0.6228, 0.5074, 0.5007, 0.4733, 0.4688, 0.4799, 0.4874, 0.01559, 0.03812, 0.2552, 0.05481]): _vg.add([_i], _w, 'REPLACE')
_vg = ob_enemy_002.vertex_groups.new(name='upper_mouth')
for _i, _w in zip([0, 6, 10, 20, 21, 22, 24, 25, 26, 27, 74, 75, 76, 77, 78, 79, 80, 81, 82, 83, 84, 85, 86, 87, 88, 89, 90, 91, 92, 93, 94, 95, 96, 97, 98, 99, 100, 101, 102, 103, 104, 105, 106, 107, 108, 109, 110, 111, 112, 113, 114, 115, 116, 117, 118, 119, 120, 121, 122, 135, 145, 146, 148, 149, 150, 188, 189, 190, 191, 192, 193, 194, 195, 196, 197, 198, 199, 200, 201, 202, 203, 204, 205, 206, 207, 208, 209, 210, 211, 212, 213, 214, 215, 216], [0.0, 0.0, 0.0, 0.0, 0.0, 0.0, 0.0, 0.0, 0.0, 0.0, 0.0, 0.0, 0.0, 0.0, 0.0, 0.0, 0.0, 1.0, 1.0, 1.0, 1.0, 0.0, 0.0, 0.0, 0.0, 0.0, 0.0, 0.0, 0.0, 0.0, 0.0, 0.0, 0.0, 0.0, 0.0, 0.0, 0.0, 0.0, 0.0, 1.0, 1.0, 1.0, 1.0, 0.0, 0.0, 0.0, 0.0, 0.0, 0.0, 1.0, 1.0, 1.0, 1.0, 1.0, 1.0, 0.0, 0.0, 0.0, 0.0, 0.0, 0.0, 0.0, 0.0, 0.0, 0.0, 0.0, 0.0, 0.0, 0.0, 0.0, 0.0, 1.0, 1.0, 0.0, 0.0, 0.0, 0.0, 0.0, 0.0, 0.0, 0.0, 0.0, 1.0, 1.0, 0.0, 0.0, 0.0, 0.0, 1.0, 1.0, 1.0, 1.0, 0.0, 0.0]): _vg.add([_i], _w, 'REPLACE')
_vg = ob_enemy_002.vertex_groups.new(name='lower_mouth')
for _i, _w in zip([0, 1, 2, 3, 4, 5, 6, 7, 8, 9, 10, 11, 12, 13, 14, 15, 16, 17, 18, 19, 20, 21, 22, 23, 24, 25, 26, 27, 28, 29, 30, 31, 32, 33, 34, 35, 36, 37, 38, 39, 40, 41, 42, 43, 44, 45, 46, 47, 48, 49, 50, 51, 52, 53, 54, 55, 56, 57, 58, 59, 60, 61, 62, 66, 67, 68, 69, 70, 71, 72, 73, 74, 75, 76, 77, 78, 79, 80, 81, 82, 83, 84, 85, 86, 87, 88, 89, 90, 91, 92, 93, 94, 95, 96, 97, 98, 99, 100, 101, 102, 103, 104, 105, 106, 107, 108, 109, 110, 111, 112, 113, 114, 115, 116, 117, 118, 119, 120, 121, 122, 123, 124, 125, 126, 127, 131, 132, 133, 134, 135, 136, 137, 138, 139, 140, 141, 142, 143, 144, 145, 146, 147, 148, 149, 150, 151, 152, 153, 154, 155, 156, 157, 158, 159, 160, 161, 162, 163, 164, 165, 166, 167, 168, 169, 170, 171, 172, 173, 174, 175, 176, 177, 178, 180, 181, 182, 183, 184, 185, 186, 187, 188, 189, 190, 191, 192, 193, 194, 195, 196, 197, 198, 199, 200, 201, 202, 203, 204, 205, 206, 207, 208, 209, 210, 211, 212, 213, 214, 215, 216, 217, 218, 219, 220, 221, 225, 226, 227, 228], [0.0, 0.0, 0.0, 0.0, 0.0, 0.0, 0.0, 0.0, 0.0, 0.0, 0.0, 0.0, 0.0, 0.0, 0.0, 0.0, 0.0, 0.0, 0.0, 0.0, 0.0, 0.0, 0.0, 0.0, 0.0, 0.0, 0.0, 0.0, 0.0, 0.0, 0.0, 0.0, 0.0, 0.0, 0.0, 0.0, 0.0, 0.0, 0.0, 0.0, 0.0, 0.0, 0.0, 0.0, 0.0, 0.0, 0.0, 0.0, 0.0, 0.0, 0.0, 0.0, 0.0, 0.0, 0.0, 0.0, 0.0, 0.0, 0.0, 0.0, 0.0, 0.0, 0.0, 0.0, 0.0, 0.0, 0.0, 0.0, 0.0, 0.0, 0.0, 0.0, 0.0, 0.0, 0.0, 0.0, 1.0, 1.0, 0.0, 0.0, 0.0, 0.0, 1.0, 1.0, 0.0, 0.0, 0.0, 0.0, 0.0, 0.0, 0.0, 0.0, 0.0, 0.0, 0.0, 0.0, 0.0, 0.0, 0.0, 0.0, 0.0, 0.0, 0.0, 0.0, 1.0, 1.0, 1.0, 1.0, 1.0, 1.0, 0.0, 0.0, 0.0, 0.0, 0.0, 0.0, 1.0, 1.0, 1.0, 1.0, 0.0, 0.0, 0.0, 0.0, 0.0, 0.0, 0.0, 0.0, 0.0, 0.0, 0.0, 0.0, 0.0, 0.0, 0.0, 0.0, 0.0, 0.0, 0.0, 0.0, 0.0, 0.0, 0.0, 0.0, 0.0, 0.0, 0.0, 0.0, 0.0, 0.0, 0.0, 0.0, 0.0, 0.0, 0.0, 0.0, 0.0, 0.0, 0.0, 0.0, 0.0, 0.0, 0.0, 0.0, 0.0, 0.0, 0.0, 0.0, 0.0, 0.0, 0.0, 0.0, 0.0, 0.0, 0.0, 0.0, 0.0, 0.0, 0.0, 0.0, 0.0, 0.0, 0.0, 0.0, 0.0, 0.0, 1.0, 0.0, 0.0, 1.0, 0.0, 0.0, 0.0, 0.0, 0.0, 0.0, 0.0, 0.0, 0.0, 0.0, 1.0, 1.0, 1.0, 1.0, 0.0, 0.0, 0.0, 0.0, 1.0, 1.0, 0.0, 0.0, 0.0, 0.0, 0.0, 0.0, 0.0, 0.0, 0.0]): _vg.add([_i], _w, 'REPLACE')
_vg = ob_enemy_002.vertex_groups.new(name='shoulder.l')
for _i, _w in zip([1, 5, 7, 8, 11, 14, 15, 16, 17, 18, 19, 21, 23, 29, 30, 31, 32, 34, 35, 40, 41, 42, 43, 44, 45, 46, 47, 66, 67, 68, 69, 71, 72], [0.09606, 0.003384, 0.3392, 0.2862, 0.1207, 0.7395, 0.1251, 0.7567, 0.1162, 0.01844, 0.004934, 0.05119, 0.0516, 0.1032, 0.06434, 0.3029, 0.07061, 0.008109, 0.1919, 0.5432, 0.4894, 0.713, 0.7713, 0.1147, 0.02417, 0.06025, 0.05937, 0.5098, 0.7623, 0.6122, 0.1799, 0.01455, 0.04698]): _vg.add([_i], _w, 'REPLACE')
_vg = ob_enemy_002.vertex_groups.new(name='forearm.l')
for _i, _w in zip([7, 8, 14, 29, 40, 41, 42, 43, 44, 45, 46, 47, 48, 49, 50, 51, 66, 67, 68, 69], [0.02283, 0.1028, 0.05553, 0.02231, 0.05626, 0.1608, 0.09712, 0.05234, 0.05065, 0.4452, 0.07157, 0.4149, 0.00135, 0.1407, 0.007849, 0.152, 0.3628, 0.1176, 0.09277, 0.5948]): _vg.add([_i], _w, 'REPLACE')
_vg = ob_enemy_002.vertex_groups.new(name='shoulder.r')
for _i, _w in zip([136, 139, 140, 141, 142, 143, 144, 147, 151, 152, 153, 155, 156, 161, 162, 163, 164, 165, 166, 167, 168, 180, 181, 182, 183, 185, 186], [0.1207, 0.7395, 0.1251, 0.7567, 0.1162, 0.01844, 0.004934, 0.0516, 0.06434, 0.3029, 0.07061, 0.008109, 0.1919, 0.5432, 0.4894, 0.713, 0.7713, 0.1147, 0.02417, 0.06025, 0.05937, 0.5098, 0.7623, 0.6122, 0.1799, 0.01455, 0.04698]): _vg.add([_i], _w, 'REPLACE')
_vg = ob_enemy_002.vertex_groups.new(name='forearm.r')
for _i, _w in zip([139, 161, 162, 163, 164, 165, 166, 167, 168, 169, 170, 171, 172, 180, 181, 182, 183], [0.05553, 0.05626, 0.1608, 0.09712, 0.05234, 0.05065, 0.4452, 0.07157, 0.4149, 0.00135, 0.1407, 0.007849, 0.152, 0.3628, 0.1176, 0.09277, 0.5948]): _vg.add([_i], _w, 'REPLACE')
_vg = ob_enemy_002.vertex_groups.new(name='thigh.l')
for _i, _w in zip([3, 8, 9, 12, 13, 16, 17, 18, 19, 29, 30, 31, 32, 33, 34, 35, 37, 38, 41, 43, 61, 70, 71, 72, 73, 131, 132, 133, 134], [0.003461, 0.07547, 0.3983, 0.1863, 0.08267, 0.1138, 0.03045, 0.7944, 0.1166, 0.2594, 0.08392, 0.509, 0.495, 0.6335, 0.8017, 0.6326, 0.02255, 0.01865, 0.03164, 0.05623, 0.0285, 0.7716, 0.7505, 0.8685, 0.9214, 0.8845, 0.899, 0.7744, 0.1573]): _vg.add([_i], _w, 'REPLACE')
_vg = ob_enemy_002.vertex_groups.new(name='shin.l')
for _i, _w in zip([9, 33, 36, 37, 38, 39, 70, 123, 124, 125, 126, 131, 132, 133, 134], [0.01704, 0.04129, 0.4657, 0.01713, 0.03497, 0.4819, 0.08048, 0.4374, 0.04237, 0.04689, 0.4454, 0.001451, 0.07237, 0.1241, 0.809]): _vg.add([_i], _w, 'REPLACE')
_vg = ob_enemy_002.vertex_groups.new(name='thigh.r')
for _i, _w in zip([137, 138, 141, 142, 143, 144, 151, 152, 153, 154, 155, 156, 158, 159, 162, 164, 178, 184, 185, 186, 187, 225, 226, 227, 228], [0.1863, 0.08267, 0.1138, 0.03045, 0.7944, 0.1166, 0.08392, 0.509, 0.495, 0.6335, 0.8017, 0.6326, 0.02255, 0.01865, 0.03164, 0.05623, 0.0285, 0.7716, 0.7505, 0.8685, 0.9214, 0.8845, 0.899, 0.7744, 0.1573]): _vg.add([_i], _w, 'REPLACE')
_vg = ob_enemy_002.vertex_groups.new(name='shin.r')
for _i, _w in zip([154, 157, 158, 159, 160, 184, 217, 218, 219, 220, 225, 226, 227, 228], [0.04129, 0.4657, 0.01713, 0.03497, 0.4819, 0.08048, 0.4374, 0.04237, 0.04689, 0.4454, 0.001451, 0.07237, 0.1241, 0.809]): _vg.add([_i], _w, 'REPLACE')
_vg = ob_enemy_002.vertex_groups.new(name='tail')
for _i, _w in zip([2, 3, 4, 9, 12, 13, 18, 19, 28, 30, 31, 32, 33, 34, 56, 57, 58, 59, 60, 61, 62, 63, 64, 65, 70, 137, 138, 143, 144, 151, 152, 153, 154, 155, 177, 178, 179, 184], [0.331, 0.9485, 0.09836, 0.3223, 0.6845, 0.2354, 0.0871, 0.07178, 0.02673, 0.01169, 0.001185, 0.01034, 0.1671, 0.08236, 0.897, 1.0, 0.9989, 1.0, 0.9929, 0.9291, 0.9975, 1.0, 1.0, 1.0, 0.07219, 0.6845, 0.2354, 0.0871, 0.07178, 0.01169, 0.001185, 0.01034, 0.1671, 0.08236, 0.9989, 0.9291, 1.0, 0.07219]): _vg.add([_i], _w, 'REPLACE')
_vg = ob_enemy_002.vertex_groups.new(name='feet.l')
for _i, _w in zip([36, 37, 38, 39, 123, 124, 125, 126, 127, 128, 129, 130, 131, 133, 134], [0.5111, 0.9296, 0.9223, 0.5111, 0.5551, 0.9432, 0.943, 0.5518, 0.9846, 0.9854, 0.9863, 0.9856, 0.07758, 0.08132, 0.003773]): _vg.add([_i], _w, 'REPLACE')
_vg = ob_enemy_002.vertex_groups.new(name='hand.l')
for _i, _w in zip([7, 8, 40, 41, 42, 44, 45, 46, 47, 48, 49, 50, 51, 52, 53, 54, 55, 66, 67, 68, 69], [0.05735, 0.01744, 0.07936, 0.05244, 0.01078, 0.821, 0.5068, 0.8645, 0.5222, 0.9502, 0.8403, 0.9569, 0.8235, 0.9678, 0.9759, 0.9814, 0.9819, 0.1, 0.08258, 0.2244, 0.1593]): _vg.add([_i], _w, 'REPLACE')
_vg = ob_enemy_002.vertex_groups.new(name='feet.r')
for _i, _w in zip([157, 158, 159, 160, 217, 218, 219, 220, 221, 222, 223, 224, 225, 227, 228], [0.5111, 0.9296, 0.9223, 0.5111, 0.5551, 0.9432, 0.943, 0.5518, 0.9846, 0.9854, 0.9863, 0.9856, 0.07758, 0.08132, 0.003773]): _vg.add([_i], _w, 'REPLACE')
_vg = ob_enemy_002.vertex_groups.new(name='hand.r')
for _i, _w in zip([161, 162, 163, 165, 166, 167, 168, 169, 170, 171, 172, 173, 174, 175, 176, 180, 181, 182, 183], [0.07936, 0.05244, 0.01078, 0.821, 0.5068, 0.8645, 0.5222, 0.9502, 0.8403, 0.9569, 0.8235, 0.9678, 0.9759, 0.9814, 0.9819, 0.1, 0.08258, 0.2244, 0.1593]): _vg.add([_i], _w, 'REPLACE')
_m = ob_enemy_002.modifiers.new('Armature', 'ARMATURE')
_m.object = ob_armature
ob_armature.location = (2.079e-16, 0.637, 0.9365)
ob_armature.show_in_front = True

# ---- collection membership
col_collection.objects.link(ob_enemy_002)
col_collection.objects.link(ob_armature)

# ---- scene / render settings (as saved in the file)
scene.frame_start = 1; scene.frame_end = 250; scene.frame_set(1)
scene.render.engine = 'BLENDER_EEVEE_NEXT'
scene.cycles.sampling_pattern = 'TABULATED_SOBOL'
scene.cycles.use_light_tree = False
scene.view_settings.view_transform = 'Filmic'
bpy.context.view_layer.update()

# ---- added for rendering (the .blend has no active camera and no usable light): camera, sun
cam_auto = bpy.data.cameras.new('AutoCamera')
cam_auto.lens = 50.0
cam_auto.sensor_width = 36.0
cam_auto.clip_end = 1000.0
ob_auto_camera = bpy.data.objects.new('AutoCamera', cam_auto)
scene.collection.objects.link(ob_auto_camera)
ob_auto_camera.location = (4.1029, -4.82105, 4.06419)
ob_auto_camera.rotation_euler = (1.09748, -7.21219e-08, 0.694738)
scene.camera = ob_auto_camera
light_auto_sun = bpy.data.lights.new('AutoSun', 'SUN')
light_auto_sun.energy = 3.0
light_auto_sun.angle = 0.0523599
ob_auto_sun = bpy.data.objects.new('AutoSun', light_auto_sun)
scene.collection.objects.link(ob_auto_sun)
ob_auto_sun.rotation_euler = (0.872665, 0.174533, 0.523599)
bpy.context.view_layer.update()
